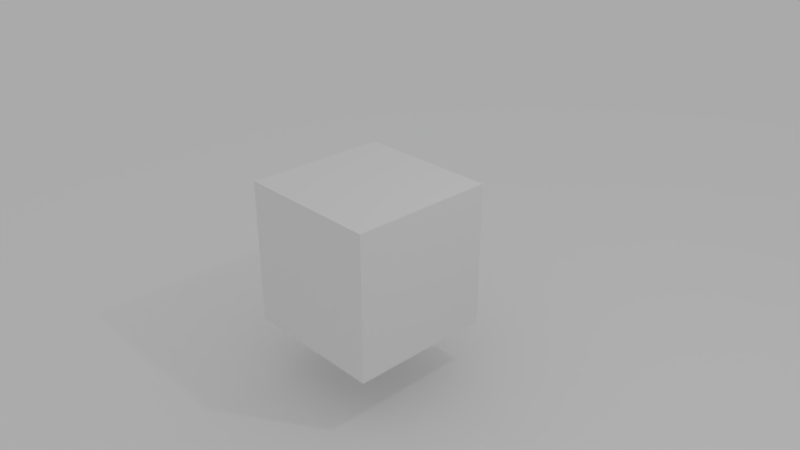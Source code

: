 # Source: basic.blend  (saved by Blender 2.79.0; exported with 4.5.12 LTS)
import bpy
from mathutils import Matrix  # noqa: F401  (used for matrix-valued properties, if any)

bpy.ops.wm.read_factory_settings(use_empty=True)
scene = bpy.context.scene
scene.name = 'Scene'

# ---- collections
col_collection_1 = bpy.data.collections.new('Collection 1'); scene.collection.children.link(col_collection_1)

# ---- materials (node trees are filled in below, after node groups)
mat_material = bpy.data.materials.new('Material')
mat_material.alpha_threshold = 0.0
mat_material.roughness = 0.5
mat_material.line_color = (0.0, 0.0, 0.0, 1.0)

# ---- material node trees

# ---- world
world_world = bpy.data.worlds.new('World'); scene.world = world_world
world_world.use_nodes = True; world_world.node_tree.nodes.clear()
_N = world_world.node_tree.nodes; _L = world_world.node_tree.links
n0 = _N.new('ShaderNodeOutputWorld'); n0.name = 'World Output'; n0.location = (300, 300)
n1 = _N.new('ShaderNodeBackground'); n1.name = 'Background'; n1.location = (10, 300)
n1.inputs[0].default_value = (0.5, 0.5, 0.5, 1.0)
_L.new(n1.outputs[0], n0.inputs[0])
n0.is_active_output = True
world_world.color = (0.5, 0.5, 0.5)
world_world.use_sun_shadow = False
world_world.sun_shadow_jitter_overblur = 0.0
world_world.cycles.sampling_method = 'MANUAL'

# ---- cameras
cam_camera = bpy.data.cameras.new('Camera')
cam_camera.clip_end = 100.0
cam_camera.lens = 35.0
cam_camera.sensor_width = 32.0
cam_camera.sensor_height = 18.0
cam_camera.ortho_scale = 7.314
cam_camera.dof.focus_distance = 0.0

# ---- lights
light_lamp = bpy.data.lights.new('Lamp', 'POINT')
light_lamp.transmission_factor = 0.0
light_lamp.cutoff_distance = 30.0
light_lamp.energy = 100.0
light_lamp.shadow_buffer_clip_start = 1.001
light_lamp.shadow_soft_size = 0.1
light_lamp.shadow_maximum_resolution = 0.006
light_lamp.use_absolute_resolution = True

# ---- meshes
me_plane = bpy.data.meshes.new('Plane')
me_plane.from_pydata([(-1.0, -1.0, 0.0), (1.0, -1.0, 0.0), (-1.0, 1.0, 0.0), (1.0, 1.0, 0.0)], [], [(0, 1, 3, 2)])
me_plane.use_remesh_preserve_volume = False
me_plane.use_remesh_preserve_attributes = False
me_plane.use_mirror_vertex_groups = False
me_plane.update()
me_cube = bpy.data.meshes.new('Cube')
me_cube.from_pydata([(1.0, 1.0, -1.0), (1.0, -1.0, -1.0), (-1.0, -1.0, -1.0), (-1.0, 1.0, -1.0), (1.0, 1.0, 1.0), (1.0, -1.0, 1.0), (-1.0, -1.0, 1.0), (-1.0, 1.0, 1.0)], [], [(0, 1, 2, 3), (4, 7, 6, 5), (0, 4, 5, 1), (1, 5, 6, 2), (2, 6, 7, 3), (4, 0, 3, 7)])
me_cube.materials.append(mat_material)
me_cube.use_remesh_preserve_volume = False
me_cube.use_remesh_preserve_attributes = False
me_cube.use_mirror_vertex_groups = False
me_cube.update()

# ---- objects
ob_plane = bpy.data.objects.new('Plane', me_plane)
ob_cube = bpy.data.objects.new('Cube', me_cube)
ob_lamp = bpy.data.objects.new('Lamp', light_lamp)
ob_camera = bpy.data.objects.new('Camera', cam_camera)

# ---- transforms, parenting, visibility, modifiers, constraints
ob_plane.location = (0.0, 0.0, -1.775)
ob_plane.scale = (31.83, 31.83, 31.83)
ob_plane.lineart.crease_threshold = 0.0
ob_cube.location = (0.0, 0.0, 0.0)
ob_cube.lock_rotations_4d = False
ob_cube.empty_display_type = 'ARROWS'
ob_cube.lineart.crease_threshold = 0.0
ob_lamp.location = (4.076, 1.005, 5.904)
ob_lamp.rotation_euler = (0.6503, 0.05522, 1.866)
ob_lamp.lock_rotations_4d = False
ob_lamp.empty_display_type = 'ARROWS'
ob_lamp.color = (0.0, 0.0, 0.0, 0.0)
ob_lamp.lineart.crease_threshold = 0.0
ob_camera.location = (7.481, -6.508, 5.344)
ob_camera.rotation_euler = (1.109, 0.0, 0.8149)
ob_camera.lock_rotations_4d = False
ob_camera.empty_display_type = 'ARROWS'
ob_camera.color = (0.0, 0.0, 0.0, 0.0)
ob_camera.display_type = 'WIRE'
ob_camera.lineart.crease_threshold = 0.0

# ---- collection membership
col_collection_1.objects.link(ob_plane)
col_collection_1.objects.link(ob_cube)
col_collection_1.objects.link(ob_lamp)
col_collection_1.objects.link(ob_camera)

# ---- scene / render settings (as saved in the file)
scene.camera = ob_camera
scene.frame_start = 1; scene.frame_end = 250; scene.frame_set(1)
scene.render.engine = 'CYCLES'
scene.render.resolution_percentage = 50
scene.render.dither_intensity = 0.0
scene.cycles.use_denoising = False
scene.cycles.samples = 128
scene.cycles.sampling_pattern = 'TABULATED_SOBOL'
scene.cycles.use_adaptive_sampling = False
scene.cycles.use_light_tree = False
scene.cycles.blur_glossy = 0.0
scene.cycles.sample_clamp_indirect = 0.0
scene.view_settings.view_transform = 'Standard'
bpy.context.view_layer.update()

